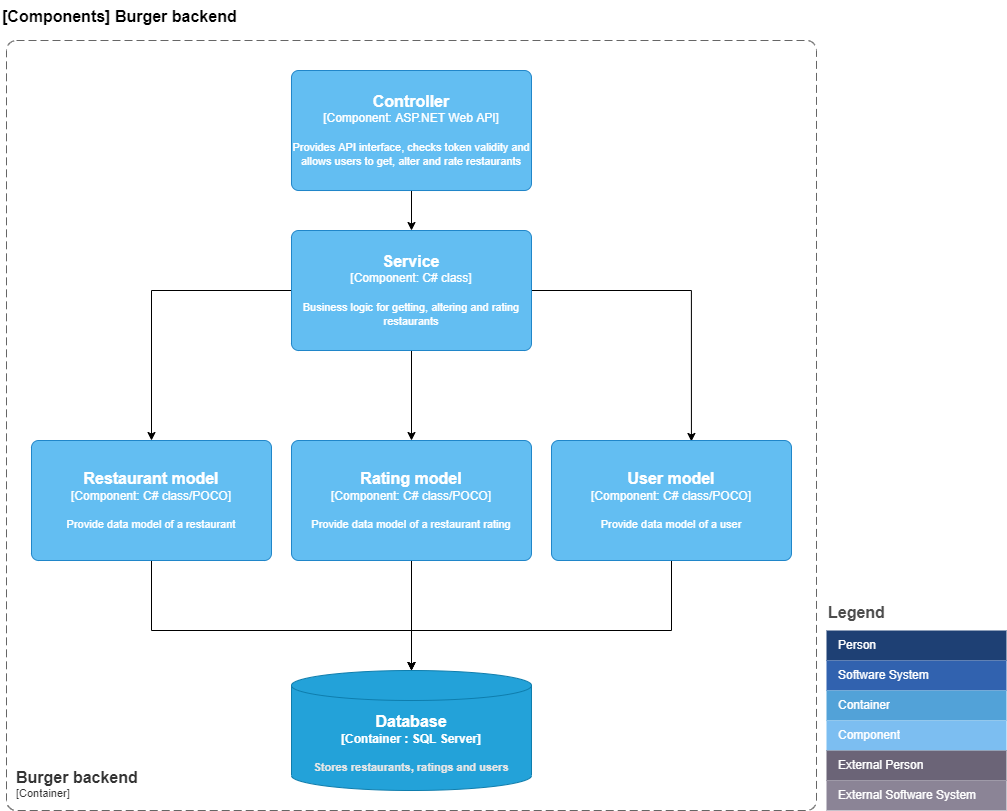

The diagram above was exported from draw.io. Its source (the exported page's mxGraphModel, read from the mxfile embedded in the PNG):
<mxGraphModel dx="1422" dy="977" grid="1" gridSize="10" guides="1" tooltips="1" connect="1" arrows="1" fold="1" page="1" pageScale="1" pageWidth="827" pageHeight="1169" math="0" shadow="0">
  <root>
    <mxCell id="0" />
    <mxCell id="1" parent="0" />
    <object placeholders="1" c4Name="[Components] Burger backend" c4Type="ContainerDiagramTitle" c4Description="" label="&lt;font style=&quot;font-size: 16px&quot;&gt;&lt;b&gt;&lt;div style=&quot;text-align: left&quot;&gt;%c4Name%&lt;/div&gt;&lt;/b&gt;&lt;/font&gt;&lt;div style=&quot;text-align: left&quot;&gt;%c4Description%&lt;/div&gt;" id="2">
      <mxCell style="text;html=1;strokeColor=none;fillColor=none;align=left;verticalAlign=top;whiteSpace=wrap;rounded=0;metaEdit=1;allowArrows=0;resizable=1;rotatable=0;connectable=0;recursiveResize=0;expand=0;pointerEvents=0;points=[[0.25,0,0],[0.5,0,0],[0.75,0,0],[1,0.25,0],[1,0.5,0],[1,0.75,0],[0.75,1,0],[0.5,1,0],[0.25,1,0],[0,0.75,0],[0,0.5,0],[0,0.25,0]];" vertex="1" parent="1">
        <mxGeometry x="214" y="910" width="260" height="40" as="geometry" />
      </mxCell>
    </object>
    <object placeholders="1" c4Name="Burger backend" c4Type="ContainerScopeBoundary" c4Application="Container" label="&lt;font style=&quot;font-size: 16px&quot;&gt;&lt;b&gt;&lt;div style=&quot;text-align: left&quot;&gt;%c4Name%&lt;/div&gt;&lt;/b&gt;&lt;/font&gt;&lt;div style=&quot;text-align: left&quot;&gt;[%c4Application%]&lt;/div&gt;" id="3">
      <mxCell style="rounded=1;fontSize=11;whiteSpace=wrap;html=1;dashed=1;arcSize=20;fillColor=none;strokeColor=#666666;fontColor=#333333;labelBackgroundColor=none;align=left;verticalAlign=bottom;labelBorderColor=none;spacingTop=0;spacing=10;dashPattern=8 4;metaEdit=1;rotatable=0;perimeter=rectanglePerimeter;noLabel=0;labelPadding=0;allowArrows=0;connectable=0;expand=0;recursiveResize=0;editable=1;pointerEvents=0;absoluteArcSize=1;points=[[0.25,0,0],[0.5,0,0],[0.75,0,0],[1,0.25,0],[1,0.5,0],[1,0.75,0],[0.75,1,0],[0.5,1,0],[0.25,1,0],[0,0.75,0],[0,0.5,0],[0,0.25,0]];" vertex="1" parent="1">
        <mxGeometry x="220" y="950" width="810" height="770" as="geometry" />
      </mxCell>
    </object>
    <mxCell id="4" style="edgeStyle=orthogonalEdgeStyle;rounded=0;orthogonalLoop=1;jettySize=auto;html=1;" edge="1" source="5" target="9" parent="1">
      <mxGeometry relative="1" as="geometry" />
    </mxCell>
    <object placeholders="1" c4Name="Controller" c4Type="Component" c4Technology="ASP.NET Web API" c4Description="Provides API interface, checks token validity and allows users to get, alter and rate restaurants" label="&lt;font style=&quot;font-size: 16px&quot;&gt;&lt;b&gt;%c4Name%&lt;/b&gt;&lt;/font&gt;&lt;div&gt;[%c4Type%: %c4Technology%]&lt;/div&gt;&lt;br&gt;&lt;div&gt;&lt;font style=&quot;font-size: 11px&quot;&gt;%c4Description%&lt;/font&gt;&lt;/div&gt;" id="5">
      <mxCell style="rounded=1;whiteSpace=wrap;html=1;labelBackgroundColor=none;fillColor=#63BEF2;fontColor=#ffffff;align=center;arcSize=6;strokeColor=#2086C9;metaEdit=1;resizable=0;points=[[0.25,0,0],[0.5,0,0],[0.75,0,0],[1,0.25,0],[1,0.5,0],[1,0.75,0],[0.75,1,0],[0.5,1,0],[0.25,1,0],[0,0.75,0],[0,0.5,0],[0,0.25,0]];" vertex="1" parent="1">
        <mxGeometry x="505" y="980" width="240" height="120" as="geometry" />
      </mxCell>
    </object>
    <mxCell id="6" style="edgeStyle=orthogonalEdgeStyle;rounded=0;orthogonalLoop=1;jettySize=auto;html=1;entryX=0.5;entryY=0;entryDx=0;entryDy=0;entryPerimeter=0;" edge="1" source="9" target="13" parent="1">
      <mxGeometry relative="1" as="geometry" />
    </mxCell>
    <mxCell id="7" style="edgeStyle=orthogonalEdgeStyle;rounded=0;orthogonalLoop=1;jettySize=auto;html=1;entryX=0.5;entryY=0;entryDx=0;entryDy=0;entryPerimeter=0;" edge="1" source="9" target="11" parent="1">
      <mxGeometry relative="1" as="geometry" />
    </mxCell>
    <mxCell id="8" style="edgeStyle=orthogonalEdgeStyle;rounded=0;orthogonalLoop=1;jettySize=auto;html=1;entryX=0.583;entryY=0.008;entryDx=0;entryDy=0;entryPerimeter=0;" edge="1" source="9" target="15" parent="1">
      <mxGeometry relative="1" as="geometry" />
    </mxCell>
    <object placeholders="1" c4Name="Service" c4Type="Component" c4Technology="C# class" c4Description="Business logic for getting, altering and rating restaurants" label="&lt;font style=&quot;font-size: 16px&quot;&gt;&lt;b&gt;%c4Name%&lt;/b&gt;&lt;/font&gt;&lt;div&gt;[%c4Type%: %c4Technology%]&lt;/div&gt;&lt;br&gt;&lt;div&gt;&lt;font style=&quot;font-size: 11px&quot;&gt;%c4Description%&lt;/font&gt;&lt;/div&gt;" id="9">
      <mxCell style="rounded=1;whiteSpace=wrap;html=1;labelBackgroundColor=none;fillColor=#63BEF2;fontColor=#ffffff;align=center;arcSize=6;strokeColor=#2086C9;metaEdit=1;resizable=0;points=[[0.25,0,0],[0.5,0,0],[0.75,0,0],[1,0.25,0],[1,0.5,0],[1,0.75,0],[0.75,1,0],[0.5,1,0],[0.25,1,0],[0,0.75,0],[0,0.5,0],[0,0.25,0]];" vertex="1" parent="1">
        <mxGeometry x="505" y="1140" width="240" height="120" as="geometry" />
      </mxCell>
    </object>
    <mxCell id="10" style="edgeStyle=orthogonalEdgeStyle;rounded=0;orthogonalLoop=1;jettySize=auto;html=1;entryX=0.5;entryY=0;entryDx=0;entryDy=0;entryPerimeter=0;exitX=0.5;exitY=1;exitDx=0;exitDy=0;exitPerimeter=0;" edge="1" source="11" target="16" parent="1">
      <mxGeometry relative="1" as="geometry">
        <Array as="points">
          <mxPoint x="365" y="1540" />
          <mxPoint x="625" y="1540" />
        </Array>
      </mxGeometry>
    </mxCell>
    <object placeholders="1" c4Name="Restaurant model" c4Type="Component" c4Technology="C# class/POCO" c4Description="Provide data model of a restaurant" label="&lt;font style=&quot;font-size: 16px&quot;&gt;&lt;b&gt;%c4Name%&lt;/b&gt;&lt;/font&gt;&lt;div&gt;[%c4Type%: %c4Technology%]&lt;/div&gt;&lt;br&gt;&lt;div&gt;&lt;font style=&quot;font-size: 11px&quot;&gt;%c4Description%&lt;/font&gt;&lt;/div&gt;" id="11">
      <mxCell style="rounded=1;whiteSpace=wrap;html=1;labelBackgroundColor=none;fillColor=#63BEF2;fontColor=#ffffff;align=center;arcSize=6;strokeColor=#2086C9;metaEdit=1;resizable=0;points=[[0.25,0,0],[0.5,0,0],[0.75,0,0],[1,0.25,0],[1,0.5,0],[1,0.75,0],[0.75,1,0],[0.5,1,0],[0.25,1,0],[0,0.75,0],[0,0.5,0],[0,0.25,0]];" vertex="1" parent="1">
        <mxGeometry x="245" y="1350" width="240" height="120" as="geometry" />
      </mxCell>
    </object>
    <mxCell id="12" style="edgeStyle=orthogonalEdgeStyle;rounded=0;orthogonalLoop=1;jettySize=auto;html=1;entryX=0.5;entryY=0;entryDx=0;entryDy=0;entryPerimeter=0;" edge="1" source="13" target="16" parent="1">
      <mxGeometry relative="1" as="geometry">
        <Array as="points">
          <mxPoint x="625" y="1570" />
          <mxPoint x="625" y="1570" />
        </Array>
      </mxGeometry>
    </mxCell>
    <object placeholders="1" c4Name="Rating model" c4Type="Component" c4Technology="C# class/POCO" c4Description="Provide data model of a restaurant rating" label="&lt;font style=&quot;font-size: 16px&quot;&gt;&lt;b&gt;%c4Name%&lt;/b&gt;&lt;/font&gt;&lt;div&gt;[%c4Type%: %c4Technology%]&lt;/div&gt;&lt;br&gt;&lt;div&gt;&lt;font style=&quot;font-size: 11px&quot;&gt;%c4Description%&lt;/font&gt;&lt;/div&gt;" id="13">
      <mxCell style="rounded=1;whiteSpace=wrap;html=1;labelBackgroundColor=none;fillColor=#63BEF2;fontColor=#ffffff;align=center;arcSize=6;strokeColor=#2086C9;metaEdit=1;resizable=0;points=[[0.25,0,0],[0.5,0,0],[0.75,0,0],[1,0.25,0],[1,0.5,0],[1,0.75,0],[0.75,1,0],[0.5,1,0],[0.25,1,0],[0,0.75,0],[0,0.5,0],[0,0.25,0]];" vertex="1" parent="1">
        <mxGeometry x="505" y="1350" width="240" height="120" as="geometry" />
      </mxCell>
    </object>
    <mxCell id="14" style="edgeStyle=orthogonalEdgeStyle;rounded=0;orthogonalLoop=1;jettySize=auto;html=1;entryX=0.5;entryY=0;entryDx=0;entryDy=0;entryPerimeter=0;" edge="1" source="15" target="16" parent="1">
      <mxGeometry relative="1" as="geometry">
        <Array as="points">
          <mxPoint x="885" y="1540" />
          <mxPoint x="625" y="1540" />
        </Array>
      </mxGeometry>
    </mxCell>
    <object placeholders="1" c4Name="User model" c4Type="Component" c4Technology="C# class/POCO" c4Description="Provide data model of a user" label="&lt;font style=&quot;font-size: 16px&quot;&gt;&lt;b&gt;%c4Name%&lt;/b&gt;&lt;/font&gt;&lt;div&gt;[%c4Type%: %c4Technology%]&lt;/div&gt;&lt;br&gt;&lt;div&gt;&lt;font style=&quot;font-size: 11px&quot;&gt;%c4Description%&lt;/font&gt;&lt;/div&gt;" id="15">
      <mxCell style="rounded=1;whiteSpace=wrap;html=1;labelBackgroundColor=none;fillColor=#63BEF2;fontColor=#ffffff;align=center;arcSize=6;strokeColor=#2086C9;metaEdit=1;resizable=0;points=[[0.25,0,0],[0.5,0,0],[0.75,0,0],[1,0.25,0],[1,0.5,0],[1,0.75,0],[0.75,1,0],[0.5,1,0],[0.25,1,0],[0,0.75,0],[0,0.5,0],[0,0.25,0]];" vertex="1" parent="1">
        <mxGeometry x="765" y="1350" width="240" height="120" as="geometry" />
      </mxCell>
    </object>
    <object placeholders="1" c4Type="Database" c4Container="Container " c4Technology="SQL Server" c4Description="Stores restaurants, ratings and users" label="&lt;font style=&quot;font-size: 16px&quot;&gt;&lt;b&gt;%c4Type%&lt;/font&gt;&lt;div&gt;[%c4Container%:&amp;nbsp;%c4Technology%]&lt;/div&gt;&lt;br&gt;&lt;div&gt;&lt;font style=&quot;font-size: 11px&quot;&gt;&lt;font color=&quot;#E6E6E6&quot;&gt;%c4Description%&lt;/font&gt;&lt;/div&gt;" id="16">
      <mxCell style="shape=cylinder3;size=15;whiteSpace=wrap;html=1;boundedLbl=1;rounded=0;labelBackgroundColor=none;fillColor=#23A2D9;fontSize=12;fontColor=#ffffff;align=center;strokeColor=#0E7DAD;metaEdit=1;points=[[0.5,0,0],[1,0.25,0],[1,0.5,0],[1,0.75,0],[0.5,1,0],[0,0.75,0],[0,0.5,0],[0,0.25,0]];resizable=0;" vertex="1" parent="1">
        <mxGeometry x="505" y="1580" width="240" height="120" as="geometry" />
      </mxCell>
    </object>
    <mxCell id="17" value="Legend" style="align=left;fontSize=16;fontStyle=1;strokeColor=none;fillColor=none;fontColor=#4D4D4D;spacingTop=-8;resizable=0;" vertex="1" parent="1">
      <mxGeometry x="1040" y="1510" width="180" height="30" as="geometry" />
    </mxCell>
    <mxCell id="18" value="" style="shape=table;html=1;whiteSpace=wrap;startSize=0;container=1;collapsible=0;childLayout=tableLayout;fillColor=none;align=left;spacingLeft=10;strokeColor=none;rounded=1;arcSize=11;fontColor=#FFFFFF;resizable=0;points=[[0.25,0,0],[0.5,0,0],[0.75,0,0],[1,0.25,0],[1,0.5,0],[1,0.75,0],[0.75,1,0],[0.5,1,0],[0.25,1,0],[0,0.75,0],[0,0.5,0],[0,0.25,0]];" vertex="1" parent="1">
      <mxGeometry x="1040" y="1540" width="180" height="180" as="geometry" />
    </mxCell>
    <mxCell id="19" value="Person" style="shape=partialRectangle;html=1;whiteSpace=wrap;connectable=0;fillColor=#1E4074;top=0;left=0;bottom=0;right=0;overflow=hidden;pointerEvents=1;align=left;spacingLeft=10;strokeColor=none;fontColor=#FFFFFF;" vertex="1" parent="18">
      <mxGeometry width="180" height="30" as="geometry" />
    </mxCell>
    <mxCell id="20" value="Software System" style="shape=partialRectangle;html=1;whiteSpace=wrap;connectable=0;fillColor=#3162AF;top=0;left=0;bottom=0;right=0;overflow=hidden;pointerEvents=1;align=left;spacingLeft=10;fontColor=#FFFFFF;" vertex="1" parent="18">
      <mxGeometry y="30" width="180" height="30" as="geometry" />
    </mxCell>
    <mxCell id="21" value="Container" style="shape=partialRectangle;html=1;whiteSpace=wrap;connectable=0;fillColor=#52A2D8;top=0;left=0;bottom=0;right=0;overflow=hidden;pointerEvents=1;align=left;spacingLeft=10;fontColor=#FFFFFF;" vertex="1" parent="18">
      <mxGeometry y="60" width="180" height="30" as="geometry" />
    </mxCell>
    <mxCell id="22" value="Component" style="shape=partialRectangle;html=1;whiteSpace=wrap;connectable=0;fillColor=#7CBEF1;top=0;left=0;bottom=0;right=0;overflow=hidden;pointerEvents=1;align=left;spacingLeft=10;fontColor=#FFFFFF;" vertex="1" parent="18">
      <mxGeometry y="90" width="180" height="30" as="geometry" />
    </mxCell>
    <mxCell id="23" value="External Person" style="shape=partialRectangle;html=1;whiteSpace=wrap;connectable=0;fillColor=#6B6477;top=0;left=0;bottom=0;right=0;overflow=hidden;pointerEvents=1;align=left;spacingLeft=10;fontColor=#FFFFFF;" vertex="1" parent="18">
      <mxGeometry y="120" width="180" height="30" as="geometry" />
    </mxCell>
    <mxCell id="24" value="External Software System" style="shape=partialRectangle;html=1;whiteSpace=wrap;connectable=0;fillColor=#8B8496;top=0;left=0;bottom=0;right=0;overflow=hidden;pointerEvents=1;align=left;spacingLeft=10;fontColor=#FFFFFF;" vertex="1" parent="18">
      <mxGeometry y="150" width="180" height="30" as="geometry" />
    </mxCell>
  </root>
</mxGraphModel>